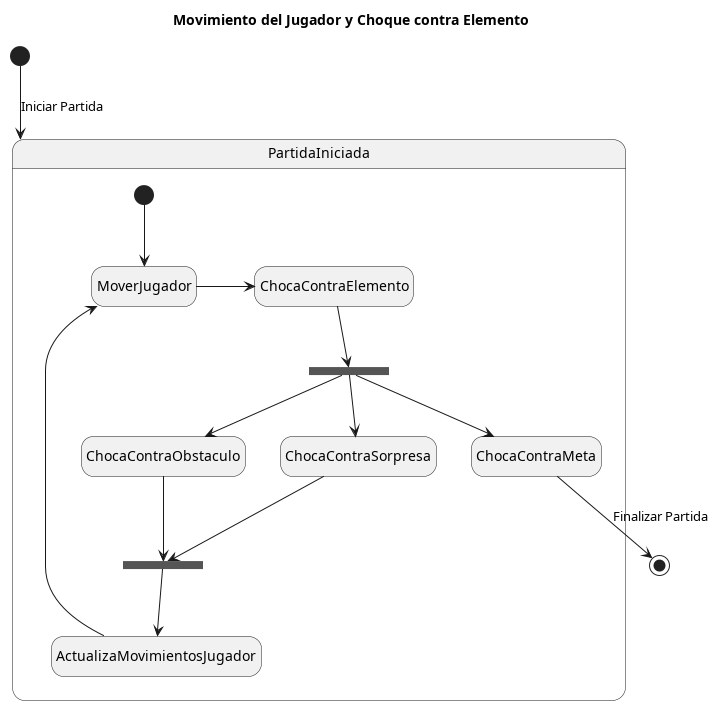

The diagram above was rendered by PlantUML. Its source (embedded in the PNG):
@startuml
hide empty description

title Movimiento del Jugador y Choque contra Elemento

[*] --> PartidaIniciada : Iniciar Partida

state PartidaIniciada {
	[*] -do-> MoverJugador
	MoverJugador -ri-> ChocaContraElemento

	state fork_state <<fork>>
	ChocaContraElemento --> fork_state
	fork_state --> ChocaContraObstaculo
	fork_state --> ChocaContraSorpresa
	fork_state --> ChocaContraMeta

	state join_state <<join>>
	ChocaContraObstaculo --> join_state
	ChocaContraSorpresa --> join_state

	join_state --> ActualizaMovimientosJugador
	ActualizaMovimientosJugador --> MoverJugador
}

ChocaContraMeta --> [*] : Finalizar Partida
@enduml